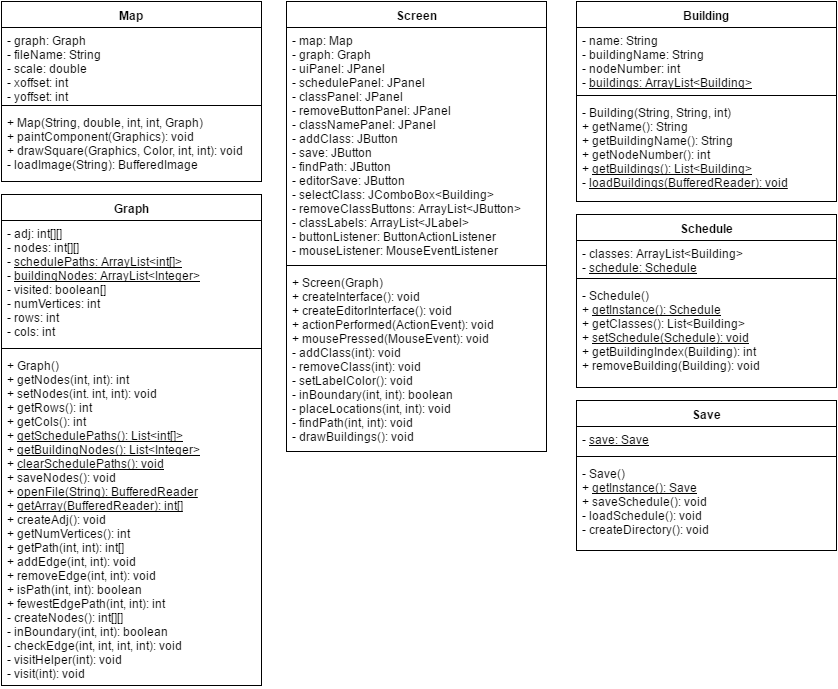

The diagram above was exported from draw.io. Its source (the exported page's mxGraphModel, read from the mxfile embedded in the PNG):
<mxGraphModel dx="1430" dy="696" grid="1" gridSize="10" guides="1" tooltips="1" connect="1" arrows="1" fold="1" page="1" pageScale="1" pageWidth="850" pageHeight="1100" background="#ffffff" math="0" shadow="0">
  <root>
    <mxCell id="0" />
    <mxCell id="1" parent="0" />
    <mxCell id="2" value="Save" style="swimlane;html=1;fontStyle=1;align=center;verticalAlign=top;childLayout=stackLayout;horizontal=1;startSize=26;horizontalStack=0;resizeParent=1;resizeLast=0;collapsible=1;marginBottom=0;swimlaneFillColor=#ffffff;" parent="1" vertex="1">
      <mxGeometry x="583" y="408" width="260" height="150" as="geometry" />
    </mxCell>
    <mxCell id="3" value="- &lt;u&gt;save: Save&lt;/u&gt;" style="text;html=1;strokeColor=none;fillColor=none;align=left;verticalAlign=top;spacingLeft=4;spacingRight=4;whiteSpace=wrap;overflow=hidden;rotatable=0;points=[[0,0.5],[1,0.5]];portConstraint=eastwest;" parent="2" vertex="1">
      <mxGeometry y="26" width="260" height="26" as="geometry" />
    </mxCell>
    <mxCell id="4" value="" style="line;html=1;strokeWidth=1;fillColor=none;align=left;verticalAlign=middle;spacingTop=-1;spacingLeft=3;spacingRight=3;rotatable=0;labelPosition=right;points=[];portConstraint=eastwest;" parent="2" vertex="1">
      <mxGeometry y="52" width="260" height="8" as="geometry" />
    </mxCell>
    <mxCell id="5" value="&lt;div&gt;- Save()&lt;/div&gt;+&amp;nbsp;&lt;u&gt;getInstance(): Save&lt;/u&gt;&lt;div&gt;+ saveSchedule(): void&lt;/div&gt;&lt;div&gt;- loadSchedule(): void&lt;/div&gt;&lt;div&gt;- createDirectory(): void&lt;/div&gt;" style="text;html=1;strokeColor=none;fillColor=none;align=left;verticalAlign=top;spacingLeft=4;spacingRight=4;whiteSpace=wrap;overflow=hidden;rotatable=0;points=[[0,0.5],[1,0.5]];portConstraint=eastwest;" parent="2" vertex="1">
      <mxGeometry y="60" width="260" height="80" as="geometry" />
    </mxCell>
    <mxCell id="6" value="Schedule" style="swimlane;html=1;fontStyle=1;align=center;verticalAlign=top;childLayout=stackLayout;horizontal=1;startSize=26;horizontalStack=0;resizeParent=1;resizeLast=0;collapsible=1;marginBottom=0;swimlaneFillColor=#ffffff;" parent="1" vertex="1">
      <mxGeometry x="583" y="222" width="260" height="173" as="geometry" />
    </mxCell>
    <mxCell id="7" value="- classes: ArrayList&amp;lt;Building&amp;gt;&lt;div&gt;- &lt;u&gt;schedule: Schedule&lt;/u&gt;&lt;/div&gt;" style="text;html=1;strokeColor=none;fillColor=none;align=left;verticalAlign=top;spacingLeft=4;spacingRight=4;whiteSpace=wrap;overflow=hidden;rotatable=0;points=[[0,0.5],[1,0.5]];portConstraint=eastwest;" parent="6" vertex="1">
      <mxGeometry y="26" width="260" height="34" as="geometry" />
    </mxCell>
    <mxCell id="8" value="" style="line;html=1;strokeWidth=1;fillColor=none;align=left;verticalAlign=middle;spacingTop=-1;spacingLeft=3;spacingRight=3;rotatable=0;labelPosition=right;points=[];portConstraint=eastwest;" parent="6" vertex="1">
      <mxGeometry y="60" width="260" height="8" as="geometry" />
    </mxCell>
    <mxCell id="9" value="&lt;div&gt;- Schedule()&lt;/div&gt;+ &lt;u&gt;getInstance(): Schedule&lt;/u&gt;&lt;div&gt;+ getClasses(): List&amp;lt;Building&amp;gt;&lt;/div&gt;&lt;div&gt;+ &lt;u&gt;setSchedule(Schedule): void&lt;/u&gt;&lt;/div&gt;&lt;div&gt;+ getBuildingIndex(Building): int&lt;/div&gt;&lt;div&gt;+ removeBuilding(Building): void&lt;br&gt;&lt;div&gt;&lt;br&gt;&lt;/div&gt;&lt;/div&gt;" style="text;html=1;strokeColor=none;fillColor=none;align=left;verticalAlign=top;spacingLeft=4;spacingRight=4;whiteSpace=wrap;overflow=hidden;rotatable=0;points=[[0,0.5],[1,0.5]];portConstraint=eastwest;" parent="6" vertex="1">
      <mxGeometry y="68" width="260" height="92" as="geometry" />
    </mxCell>
    <mxCell id="10" value="Building" style="swimlane;html=1;fontStyle=1;align=center;verticalAlign=top;childLayout=stackLayout;horizontal=1;startSize=26;horizontalStack=0;resizeParent=1;resizeLast=0;collapsible=1;marginBottom=0;swimlaneFillColor=#ffffff;" parent="1" vertex="1">
      <mxGeometry x="583" y="9" width="260" height="200" as="geometry" />
    </mxCell>
    <mxCell id="11" value="- name: String&lt;div&gt;- buildingName: String&lt;/div&gt;&lt;div&gt;- nodeNumber: int&lt;/div&gt;&lt;div&gt;- &lt;u&gt;buildings: ArrayList&amp;lt;Building&amp;gt;&lt;/u&gt;&lt;/div&gt;" style="text;html=1;strokeColor=none;fillColor=none;align=left;verticalAlign=top;spacingLeft=4;spacingRight=4;whiteSpace=wrap;overflow=hidden;rotatable=0;points=[[0,0.5],[1,0.5]];portConstraint=eastwest;" parent="10" vertex="1">
      <mxGeometry y="26" width="260" height="64" as="geometry" />
    </mxCell>
    <mxCell id="12" value="" style="line;html=1;strokeWidth=1;fillColor=none;align=left;verticalAlign=middle;spacingTop=-1;spacingLeft=3;spacingRight=3;rotatable=0;labelPosition=right;points=[];portConstraint=eastwest;" parent="10" vertex="1">
      <mxGeometry y="90" width="260" height="8" as="geometry" />
    </mxCell>
    <mxCell id="13" value="&lt;div&gt;- Building(String, String, int)&lt;/div&gt;+ getName(): String&lt;div&gt;+ getBuildingName(): String&lt;/div&gt;&lt;div&gt;+ getNodeNumber(): int&lt;/div&gt;&lt;div&gt;+ &lt;u&gt;getBuildings(): List&amp;lt;Building&amp;gt;&lt;/u&gt;&lt;/div&gt;&lt;div&gt;- &lt;u&gt;loadBuildings(BufferedReader): void&lt;/u&gt;&lt;/div&gt;" style="text;html=1;strokeColor=none;fillColor=none;align=left;verticalAlign=top;spacingLeft=4;spacingRight=4;whiteSpace=wrap;overflow=hidden;rotatable=0;points=[[0,0.5],[1,0.5]];portConstraint=eastwest;" parent="10" vertex="1">
      <mxGeometry y="98" width="260" height="102" as="geometry" />
    </mxCell>
    <mxCell id="14" value="Graph" style="swimlane;html=1;fontStyle=1;align=center;verticalAlign=top;childLayout=stackLayout;horizontal=1;startSize=26;horizontalStack=0;resizeParent=1;resizeLast=0;collapsible=1;marginBottom=0;swimlaneFillColor=#ffffff;" parent="1" vertex="1">
      <mxGeometry x="8" y="202" width="260" height="491" as="geometry" />
    </mxCell>
    <mxCell id="15" value="&lt;div&gt;- adj: int[][]&lt;/div&gt;&lt;div&gt;- nodes: int[][]&lt;/div&gt;- &lt;u&gt;schedulePaths: ArrayList&amp;lt;int[]&amp;gt;&lt;/u&gt;&lt;div&gt;- &lt;u&gt;buildingNodes: ArrayList&amp;lt;Integer&amp;gt;&lt;/u&gt;&lt;/div&gt;&lt;div&gt;- visited: boolean[]&lt;/div&gt;&lt;div&gt;- numVertices: int&lt;/div&gt;&lt;div&gt;- rows: int&lt;/div&gt;&lt;div&gt;- cols: int&lt;/div&gt;&lt;div&gt;&lt;u&gt;&lt;br&gt;&lt;/u&gt;&lt;/div&gt;" style="text;html=1;strokeColor=none;fillColor=none;align=left;verticalAlign=top;spacingLeft=4;spacingRight=4;whiteSpace=wrap;overflow=hidden;rotatable=0;points=[[0,0.5],[1,0.5]];portConstraint=eastwest;" parent="14" vertex="1">
      <mxGeometry y="26" width="260" height="124" as="geometry" />
    </mxCell>
    <mxCell id="16" value="" style="line;html=1;strokeWidth=1;fillColor=none;align=left;verticalAlign=middle;spacingTop=-1;spacingLeft=3;spacingRight=3;rotatable=0;labelPosition=right;points=[];portConstraint=eastwest;" parent="14" vertex="1">
      <mxGeometry y="150" width="260" height="8" as="geometry" />
    </mxCell>
    <mxCell id="17" value="&lt;div&gt;+ Graph()&lt;/div&gt;+ getNodes(int, int): int&lt;div&gt;+ setNodes(int. int, int): void&lt;/div&gt;&lt;div&gt;+ getRows(): int&lt;/div&gt;&lt;div&gt;+ getCols(): int&lt;/div&gt;&lt;div&gt;+ &lt;u&gt;getSchedulePaths(): List&amp;lt;int[]&amp;gt;&lt;/u&gt;&lt;/div&gt;&lt;div&gt;+ &lt;u&gt;getBuildingNodes(): List&amp;lt;Integer&amp;gt;&lt;/u&gt;&lt;/div&gt;&lt;div&gt;+ &lt;u&gt;clearSchedulePaths(): void&lt;/u&gt;&lt;/div&gt;&lt;div&gt;+ saveNodes(): void&lt;/div&gt;&lt;div&gt;+ &lt;u&gt;openFile(String): BufferedReader&lt;/u&gt;&lt;/div&gt;&lt;div&gt;+ &lt;u&gt;getArray(BufferedReader): int[]&lt;/u&gt;&lt;/div&gt;&lt;div&gt;+ createAdj(): void&lt;/div&gt;&lt;div&gt;+ getNumVertices(): int&lt;/div&gt;&lt;div&gt;+ getPath(int, int): int[]&lt;/div&gt;&lt;div&gt;+ addEdge(int, int): void&lt;/div&gt;&lt;div&gt;+ removeEdge(int, int): void&lt;/div&gt;&lt;div&gt;+ isPath(int, int): boolean&lt;/div&gt;&lt;div&gt;+ fewestEdgePath(int, int): int&lt;/div&gt;&lt;div&gt;- createNodes(): int[][]&lt;br&gt;&lt;/div&gt;&lt;div&gt;- inBoundary(int, int): boolean&lt;br&gt;&lt;/div&gt;&lt;div&gt;- checkEdge(int, int, int, int): void&lt;/div&gt;&lt;div&gt;- visitHelper(int): void&lt;/div&gt;&lt;div&gt;- visit(int): void&lt;/div&gt;" style="text;html=1;strokeColor=none;fillColor=none;align=left;verticalAlign=top;spacingLeft=4;spacingRight=4;whiteSpace=wrap;overflow=hidden;rotatable=0;points=[[0,0.5],[1,0.5]];portConstraint=eastwest;" parent="14" vertex="1">
      <mxGeometry y="158" width="260" height="332" as="geometry" />
    </mxCell>
    <mxCell id="18" value="Map" style="swimlane;html=1;fontStyle=1;align=center;verticalAlign=top;childLayout=stackLayout;horizontal=1;startSize=26;horizontalStack=0;resizeParent=1;resizeLast=0;collapsible=1;marginBottom=0;swimlaneFillColor=#ffffff;" parent="1" vertex="1">
      <mxGeometry x="8" y="9" width="260" height="180" as="geometry" />
    </mxCell>
    <mxCell id="19" value="- graph: Graph&lt;div&gt;- fileName: String&lt;/div&gt;&lt;div&gt;- scale: double&lt;/div&gt;&lt;div&gt;- xoffset: int&lt;/div&gt;&lt;div&gt;- yoffset: int&lt;/div&gt;" style="text;html=1;strokeColor=none;fillColor=none;align=left;verticalAlign=top;spacingLeft=4;spacingRight=4;whiteSpace=wrap;overflow=hidden;rotatable=0;points=[[0,0.5],[1,0.5]];portConstraint=eastwest;" parent="18" vertex="1">
      <mxGeometry y="26" width="260" height="74" as="geometry" />
    </mxCell>
    <mxCell id="20" value="" style="line;html=1;strokeWidth=1;fillColor=none;align=left;verticalAlign=middle;spacingTop=-1;spacingLeft=3;spacingRight=3;rotatable=0;labelPosition=right;points=[];portConstraint=eastwest;" parent="18" vertex="1">
      <mxGeometry y="100" width="260" height="8" as="geometry" />
    </mxCell>
    <mxCell id="21" value="&lt;div&gt;+ Map(String, double, int, int, Graph)&lt;/div&gt;+ paintComponent(Graphics): void&lt;div&gt;+ drawSquare(Graphics, Color, int, int): void&lt;/div&gt;&lt;div&gt;- loadImage(String): BufferedImage&lt;/div&gt;" style="text;html=1;strokeColor=none;fillColor=none;align=left;verticalAlign=top;spacingLeft=4;spacingRight=4;whiteSpace=wrap;overflow=hidden;rotatable=0;points=[[0,0.5],[1,0.5]];portConstraint=eastwest;" parent="18" vertex="1">
      <mxGeometry y="108" width="260" height="72" as="geometry" />
    </mxCell>
    <mxCell id="22" value="Screen" style="swimlane;html=1;fontStyle=1;align=center;verticalAlign=top;childLayout=stackLayout;horizontal=1;startSize=26;horizontalStack=0;resizeParent=1;resizeLast=0;collapsible=1;marginBottom=0;swimlaneFillColor=#ffffff;" parent="1" vertex="1">
      <mxGeometry x="293" y="9" width="260" height="450" as="geometry" />
    </mxCell>
    <mxCell id="23" value="- map: Map&lt;div&gt;- graph: Graph&lt;/div&gt;&lt;div&gt;- uiPanel: JPanel&lt;/div&gt;&lt;div&gt;- schedulePanel: JPanel&lt;/div&gt;&lt;div&gt;- classPanel: JPanel&lt;br&gt;&lt;/div&gt;&lt;div&gt;- removeButtonPanel: JPanel&lt;br&gt;&lt;/div&gt;&lt;div&gt;- classNamePanel: JPanel&lt;br&gt;&lt;/div&gt;&lt;div&gt;- addClass: JButton&lt;br&gt;&lt;/div&gt;&lt;div&gt;- save: JButton&lt;br&gt;&lt;/div&gt;&lt;div&gt;- findPath: JButton&lt;/div&gt;&lt;div&gt;- editorSave: JButton&lt;/div&gt;&lt;div&gt;- selectClass: JComboBox&amp;lt;Building&amp;gt;&lt;/div&gt;&lt;div&gt;- removeClassButtons: ArrayList&amp;lt;JButton&amp;gt;&lt;/div&gt;&lt;div&gt;- classLabels: ArrayList&amp;lt;JLabel&amp;gt;&lt;/div&gt;&lt;div&gt;- buttonListener: ButtonActionListener&lt;/div&gt;&lt;div&gt;- mouseListener: MouseEventListener&lt;/div&gt;" style="text;html=1;strokeColor=none;fillColor=none;align=left;verticalAlign=top;spacingLeft=4;spacingRight=4;whiteSpace=wrap;overflow=hidden;rotatable=0;points=[[0,0.5],[1,0.5]];portConstraint=eastwest;" parent="22" vertex="1">
      <mxGeometry y="26" width="260" height="234" as="geometry" />
    </mxCell>
    <mxCell id="24" value="" style="line;html=1;strokeWidth=1;fillColor=none;align=left;verticalAlign=middle;spacingTop=-1;spacingLeft=3;spacingRight=3;rotatable=0;labelPosition=right;points=[];portConstraint=eastwest;" parent="22" vertex="1">
      <mxGeometry y="260" width="260" height="8" as="geometry" />
    </mxCell>
    <mxCell id="25" value="&lt;div&gt;+ Screen(Graph)&lt;/div&gt;+ createInterface(): void&lt;div&gt;+ createEditorInterface(): void&lt;/div&gt;&lt;div&gt;&lt;div&gt;+ actionPerformed(ActionEvent): void&lt;/div&gt;&lt;div&gt;+ mousePressed(MouseEvent): void&lt;/div&gt;&lt;/div&gt;&lt;div&gt;- addClass(int): void&lt;/div&gt;&lt;div&gt;- removeClass(int): void&lt;/div&gt;&lt;div&gt;- setLabelColor(): void&lt;/div&gt;&lt;div&gt;- inBoundary(int, int): boolean&lt;/div&gt;&lt;div&gt;- placeLocations(int, int): void&lt;/div&gt;&lt;div&gt;- findPath(int, int): void&lt;/div&gt;&lt;div&gt;- drawBuildings(): void&lt;/div&gt;&lt;div&gt;&lt;br&gt;&lt;/div&gt;" style="text;html=1;strokeColor=none;fillColor=none;align=left;verticalAlign=top;spacingLeft=4;spacingRight=4;whiteSpace=wrap;overflow=hidden;rotatable=0;points=[[0,0.5],[1,0.5]];portConstraint=eastwest;" parent="22" vertex="1">
      <mxGeometry y="268" width="260" height="182" as="geometry" />
    </mxCell>
  </root>
</mxGraphModel>